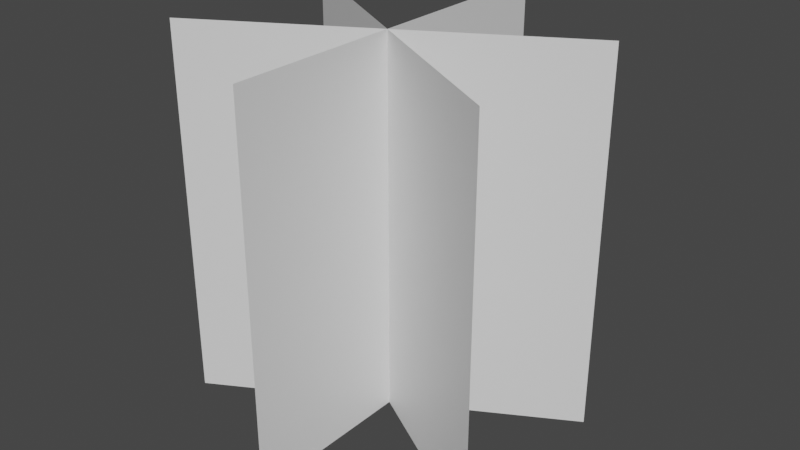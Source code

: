 # Source: EasyTree.blend  (saved by Blender 2.81.16; exported with 4.5.12 LTS)
import bpy
from mathutils import Matrix  # noqa: F401  (used for matrix-valued properties, if any)

bpy.ops.wm.read_factory_settings(use_empty=True)
scene = bpy.context.scene
scene.name = 'Scene'

# ---- collections
col_collection = bpy.data.collections.new('Collection'); scene.collection.children.link(col_collection)

# ---- materials (node trees are filled in below, after node groups)
mat_material_001 = bpy.data.materials.new('Material.001')
mat_material_001.use_transparent_shadow = False

# ---- material node trees
mat_material_001.use_nodes = True; mat_material_001.node_tree.nodes.clear()
_N = mat_material_001.node_tree.nodes; _L = mat_material_001.node_tree.links
n0 = _N.new('ShaderNodeOutputMaterial'); n0.name = 'Material Output'; n0.location = (300, 300)
n1 = _N.new('ShaderNodeBsdfPrincipled'); n1.name = 'Principled BSDF'; n1.location = (10, 300)
n1.distribution = 'GGX'
n1.subsurface_method = 'BURLEY'
n1.inputs[3].default_value = 1.45
n1.inputs[27].default_value = (0.0, 0.0, 0.0, 1.0)
n1.inputs[28].default_value = 1.0
_L.new(n1.outputs[0], n0.inputs[0])
n0.is_active_output = True

# ---- world
world_world = bpy.data.worlds.new('World'); scene.world = world_world
world_world.use_nodes = True; world_world.node_tree.nodes.clear()
_N = world_world.node_tree.nodes; _L = world_world.node_tree.links
n0 = _N.new('ShaderNodeOutputWorld'); n0.name = 'World Output'; n0.location = (300, 300)
n1 = _N.new('ShaderNodeBackground'); n1.name = 'Background'; n1.location = (10, 300)
n1.inputs[0].default_value = (0.05088, 0.05088, 0.05088, 1.0)
_L.new(n1.outputs[0], n0.inputs[0])
n0.is_active_output = True
world_world.color = (0.05088, 0.05088, 0.05088)
world_world.use_sun_shadow = False
world_world.sun_shadow_jitter_overblur = 0.0

# ---- meshes
me_plane = bpy.data.meshes.new('Plane')
me_plane.from_pydata([(0.01011, 7.243, 3.553), (0.01011, -0.5351, 3.553), (-0.01011, -0.5351, -4.225), (-0.01011, 7.243, -4.225), (3.368, 7.243, -1.945), (3.368, -0.5351, -1.945), (-3.368, -0.5351, 1.945), (-3.368, 7.243, 1.945), (3.368, 7.243, 1.945), (3.368, -0.5351, 1.945), (-3.368, -0.5351, -1.945), (-3.368, 7.243, -1.945)], [], [(0, 1, 2, 3), (4, 5, 6, 7), (8, 9, 10, 11)])
me_plane.polygons.foreach_set('use_smooth', [True] * 3)
_uv = me_plane.uv_layers.new(name='UVMap')
_uv.uv.foreach_set('vector', [0.001071, 1.001, 0.001071, -0.001073, 0.9989, -0.001073, 0.9989, 1.001, 0.001071, 1.001, 0.001071, -0.001073, 0.9989, -0.001073, 0.9989, 1.001, 0.001071, 1.001, 0.001071, -0.001073, 0.9989, -0.001073, 0.9989, 1.001])
me_plane.materials.append(mat_material_001)
me_plane.use_remesh_fix_poles = True
me_plane.use_remesh_preserve_attributes = False
me_plane.use_mirror_vertex_groups = False
me_plane.update()
me_plane.normals_split_custom_set([tuple(v) for v in zip(*[iter([1.0, 0.0, -0.002599, 1.0, 0.0, -0.002599, 1.0, 0.0, -0.002599, 1.0, 0.0, -0.002599, -0.5, 0.0, -0.866, -0.5, 0.0, -0.866, -0.5, 0.0, -0.866, -0.5, 0.0, -0.866, 0.5, 3.065e-08, -0.866, 0.5, 3.065e-08, -0.866, 0.5, 3.065e-08, -0.866, 0.5, 3.065e-08, -0.866])] * 3)])

# ---- objects
ob_plane = bpy.data.objects.new('Plane', me_plane)

# ---- transforms, parenting, visibility, modifiers, constraints
ob_plane.location = (0.0, 0.0, 0.0)
ob_plane.rotation_euler = (1.571, -0.0, 0.0)
ob_plane.lineart.crease_threshold = 0.0

# ---- collection membership
col_collection.objects.link(ob_plane)

# ---- scene / render settings (as saved in the file)
scene.frame_start = 1; scene.frame_end = 250; scene.frame_set(1)
scene.render.engine = 'BLENDER_EEVEE_NEXT'
scene.cycles.use_denoising = False
scene.cycles.samples = 128
scene.cycles.sampling_pattern = 'TABULATED_SOBOL'
scene.cycles.use_adaptive_sampling = False
scene.cycles.use_light_tree = False
scene.view_settings.view_transform = 'Filmic'
bpy.context.view_layer.update()

# ---- added for rendering (the .blend has no active camera and no usable light): camera, sun
cam_auto = bpy.data.cameras.new('AutoCamera')
cam_auto.lens = 50.0
cam_auto.sensor_width = 36.0
cam_auto.clip_end = 1000.0
ob_auto_camera = bpy.data.objects.new('AutoCamera', cam_auto)
scene.collection.objects.link(ob_auto_camera)
ob_auto_camera.location = (11.9339, -13.9846, 12.9011)
ob_auto_camera.rotation_euler = (1.09748, -7.21219e-08, 0.694738)
scene.camera = ob_auto_camera
light_auto_sun = bpy.data.lights.new('AutoSun', 'SUN')
light_auto_sun.energy = 3.0
light_auto_sun.angle = 0.0523599
ob_auto_sun = bpy.data.objects.new('AutoSun', light_auto_sun)
scene.collection.objects.link(ob_auto_sun)
ob_auto_sun.rotation_euler = (0.872665, 0.174533, 0.523599)
bpy.context.view_layer.update()
